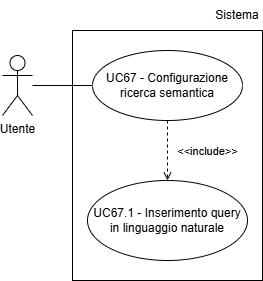

The diagram above was exported from draw.io. Its source (the exported page's mxGraphModel, read from the mxfile embedded in the PNG):
<mxGraphModel dx="1030" dy="561" grid="1" gridSize="10" guides="1" tooltips="1" connect="1" arrows="1" fold="1" page="1" pageScale="1" pageWidth="827" pageHeight="1169" math="0" shadow="0">
  <root>
    <mxCell id="0" />
    <mxCell id="1" parent="0" />
    <mxCell id="atikDzGcrUsBKxlvGIQl-1" parent="1" style="shape=umlActor;verticalLabelPosition=bottom;verticalAlign=top;html=1;outlineConnect=0;" value="Utente" vertex="1">
      <mxGeometry height="60" width="30" x="270" y="245" as="geometry" />
    </mxCell>
    <mxCell id="atikDzGcrUsBKxlvGIQl-2" edge="1" parent="1" source="atikDzGcrUsBKxlvGIQl-1" style="endArrow=none;html=1;rounded=0;entryX=0;entryY=0.5;entryDx=0;entryDy=0;" value="">
      <mxGeometry height="50" relative="1" width="50" as="geometry">
        <mxPoint x="180" y="265" as="sourcePoint" />
        <mxPoint x="360" y="275" as="targetPoint" />
      </mxGeometry>
    </mxCell>
    <mxCell id="atikDzGcrUsBKxlvGIQl-3" parent="1" style="ellipse;whiteSpace=wrap;html=1;" value="UC67 - Configurazione ricerca semantica" vertex="1">
      <mxGeometry height="70" width="150" x="360" y="240" as="geometry" />
    </mxCell>
    <mxCell id="atikDzGcrUsBKxlvGIQl-4" parent="1" style="ellipse;whiteSpace=wrap;html=1;" value="UC67.1 - Inserimento query in linguaggio naturale" vertex="1">
      <mxGeometry height="80" width="160" x="355" y="370" as="geometry" />
    </mxCell>
    <mxCell id="atikDzGcrUsBKxlvGIQl-5" edge="1" parent="1" source="atikDzGcrUsBKxlvGIQl-3" style="html=1;verticalAlign=bottom;labelBackgroundColor=none;endArrow=open;endFill=0;dashed=1;rounded=0;exitX=0.5;exitY=1;exitDx=0;exitDy=0;entryX=0.5;entryY=0;entryDx=0;entryDy=0;" target="atikDzGcrUsBKxlvGIQl-4" value="&amp;lt;&amp;lt;include&amp;gt;&amp;gt;">
      <mxGeometry relative="1" width="160" x="0.3333" y="40" as="geometry">
        <mxPoint as="offset" />
        <mxPoint x="540" y="330" as="sourcePoint" />
        <mxPoint x="540" y="390" as="targetPoint" />
      </mxGeometry>
    </mxCell>
    <mxCell id="atikDzGcrUsBKxlvGIQl-6" parent="1" style="rounded=0;whiteSpace=wrap;html=1;fillColor=none;" value="" vertex="1">
      <mxGeometry height="250" width="190" x="340" y="220" as="geometry" />
    </mxCell>
    <mxCell id="atikDzGcrUsBKxlvGIQl-7" parent="1" style="text;html=1;whiteSpace=wrap;strokeColor=none;fillColor=none;align=center;verticalAlign=middle;rounded=0;" value="Sistema" vertex="1">
      <mxGeometry height="30" width="50" x="480" y="190" as="geometry" />
    </mxCell>
  </root>
</mxGraphModel>